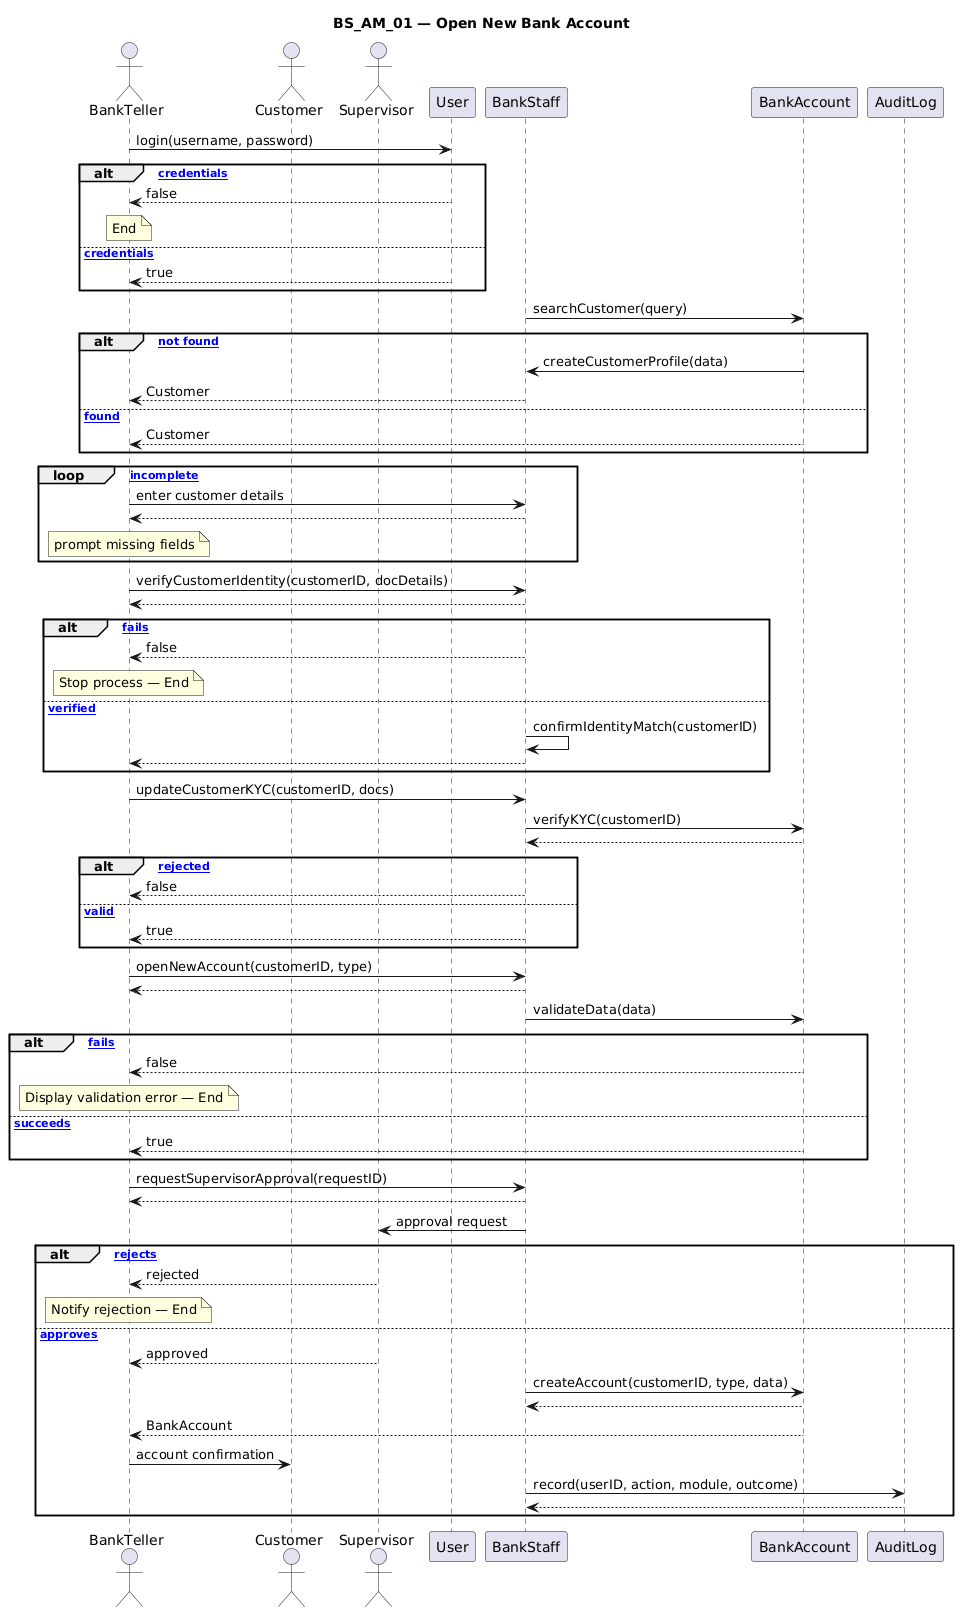

The diagram above was rendered by PlantUML. Its source (embedded in the PNG):
@startuml
title BS_AM_01 — Open New Bank Account

actor BankTeller
actor Customer
actor Supervisor
participant User
participant BankStaff
participant BankAccount
participant AuditLog

BankTeller -> User: login(username, password)

alt [Invalid credentials]
  User --> BankTeller: false
  note over BankTeller #lightyellow: End
else [Valid credentials]
  User --> BankTeller: true
end

BankStaff -> BankAccount: searchCustomer(query)

alt [Customer not found]
  BankAccount -> BankStaff: createCustomerProfile(data)
  BankStaff --> BankTeller: Customer
else [Customer found]
  BankAccount --> BankTeller: Customer
end

loop [Data incomplete]
  BankTeller -> BankStaff: enter customer details
  BankStaff --> BankTeller:
  note over BankTeller #lightyellow: prompt missing fields
end

BankTeller -> BankStaff: verifyCustomerIdentity(customerID, docDetails)
BankStaff --> BankTeller:

alt [Identity fails]
  BankStaff --> BankTeller: false
  note over BankTeller #lightyellow: Stop process — End
else [Identity verified]
  BankStaff -> BankStaff: confirmIdentityMatch(customerID)
  BankStaff --> BankTeller:
end

BankTeller -> BankStaff: updateCustomerKYC(customerID, docs)
BankStaff -> BankAccount: verifyKYC(customerID)
BankAccount --> BankStaff:

alt [KYC rejected]
  BankStaff --> BankTeller: false
else [KYC valid]
  BankStaff --> BankTeller: true
end

BankTeller -> BankStaff: openNewAccount(customerID, type)
BankStaff --> BankTeller:
BankStaff -> BankAccount: validateData(data)

alt [Validation fails]
  BankAccount --> BankTeller: false
  note over BankTeller #lightyellow: Display validation error — End
else [Validation succeeds]
  BankAccount --> BankTeller: true
end

BankTeller -> BankStaff: requestSupervisorApproval(requestID)
BankStaff --> BankTeller:
BankStaff -> Supervisor: approval request

alt [Supervisor rejects]
  Supervisor --> BankTeller: rejected
  note over BankTeller #lightyellow: Notify rejection — End
else [Supervisor approves]
  Supervisor --> BankTeller: approved
  BankStaff -> BankAccount: createAccount(customerID, type, data)
  BankAccount --> BankStaff:
  BankAccount --> BankTeller: BankAccount
  BankTeller -> Customer: account confirmation
  BankStaff -> AuditLog: record(userID, action, module, outcome)
  AuditLog --> BankStaff:
end
@enduml